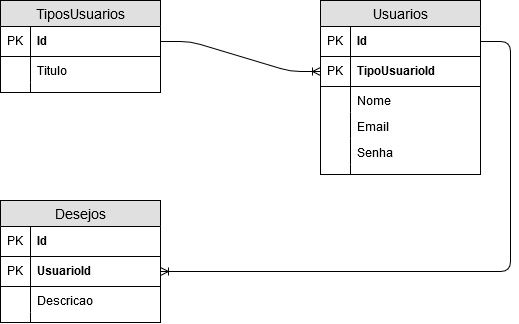

The diagram above was exported from draw.io. Its source (the exported page's mxGraphModel, read from the mxfile embedded in the PNG):
<mxGraphModel dx="721" dy="412" grid="1" gridSize="10" guides="1" tooltips="1" connect="1" arrows="1" fold="1" page="1" pageScale="1" pageWidth="827" pageHeight="1169" math="0" shadow="0">
  <root>
    <mxCell id="0" />
    <mxCell id="1" parent="0" />
    <mxCell id="2" value="TiposUsuarios" style="swimlane;fontStyle=0;childLayout=stackLayout;horizontal=1;startSize=26;fillColor=#e0e0e0;horizontalStack=0;resizeParent=1;resizeParentMax=0;resizeLast=0;collapsible=1;marginBottom=0;swimlaneFillColor=#ffffff;align=center;fontSize=14;" vertex="1" parent="1">
      <mxGeometry x="120" y="120" width="160" height="92" as="geometry">
        <mxRectangle x="120" y="120" width="120" height="26" as="alternateBounds" />
      </mxGeometry>
    </mxCell>
    <mxCell id="3" value="Id" style="shape=partialRectangle;top=0;left=0;right=0;bottom=1;align=left;verticalAlign=middle;fillColor=none;spacingLeft=34;spacingRight=4;overflow=hidden;rotatable=0;points=[[0,0.5],[1,0.5]];portConstraint=eastwest;dropTarget=0;fontStyle=1;fontSize=12;" vertex="1" parent="2">
      <mxGeometry y="26" width="160" height="30" as="geometry" />
    </mxCell>
    <mxCell id="4" value="PK" style="shape=partialRectangle;top=0;left=0;bottom=0;fillColor=none;align=left;verticalAlign=middle;spacingLeft=4;spacingRight=4;overflow=hidden;rotatable=0;points=[];portConstraint=eastwest;part=1;fontSize=12;" vertex="1" connectable="0" parent="3">
      <mxGeometry width="30" height="30" as="geometry" />
    </mxCell>
    <mxCell id="5" value="Titulo" style="shape=partialRectangle;top=0;left=0;right=0;bottom=0;align=left;verticalAlign=top;fillColor=none;spacingLeft=34;spacingRight=4;overflow=hidden;rotatable=0;points=[[0,0.5],[1,0.5]];portConstraint=eastwest;dropTarget=0;fontSize=12;" vertex="1" parent="2">
      <mxGeometry y="56" width="160" height="26" as="geometry" />
    </mxCell>
    <mxCell id="6" value="" style="shape=partialRectangle;top=0;left=0;bottom=0;fillColor=none;align=left;verticalAlign=top;spacingLeft=4;spacingRight=4;overflow=hidden;rotatable=0;points=[];portConstraint=eastwest;part=1;fontSize=12;" vertex="1" connectable="0" parent="5">
      <mxGeometry width="30" height="26" as="geometry" />
    </mxCell>
    <mxCell id="7" value="" style="shape=partialRectangle;top=0;left=0;right=0;bottom=0;align=left;verticalAlign=top;fillColor=none;spacingLeft=34;spacingRight=4;overflow=hidden;rotatable=0;points=[[0,0.5],[1,0.5]];portConstraint=eastwest;dropTarget=0;fontSize=12;" vertex="1" parent="2">
      <mxGeometry y="82" width="160" height="10" as="geometry" />
    </mxCell>
    <mxCell id="8" value="" style="shape=partialRectangle;top=0;left=0;bottom=0;fillColor=none;align=left;verticalAlign=top;spacingLeft=4;spacingRight=4;overflow=hidden;rotatable=0;points=[];portConstraint=eastwest;part=1;fontSize=12;" vertex="1" connectable="0" parent="7">
      <mxGeometry width="30" height="10" as="geometry" />
    </mxCell>
    <mxCell id="9" value="Usuarios" style="swimlane;fontStyle=0;childLayout=stackLayout;horizontal=1;startSize=26;fillColor=#e0e0e0;horizontalStack=0;resizeParent=1;resizeParentMax=0;resizeLast=0;collapsible=1;marginBottom=0;swimlaneFillColor=#ffffff;align=center;fontSize=14;" vertex="1" parent="1">
      <mxGeometry x="440" y="120" width="160" height="174" as="geometry" />
    </mxCell>
    <mxCell id="10" value="Id" style="shape=partialRectangle;top=0;left=0;right=0;bottom=1;align=left;verticalAlign=middle;fillColor=none;spacingLeft=34;spacingRight=4;overflow=hidden;rotatable=0;points=[[0,0.5],[1,0.5]];portConstraint=eastwest;dropTarget=0;fontStyle=1;fontSize=12;" vertex="1" parent="9">
      <mxGeometry y="26" width="160" height="30" as="geometry" />
    </mxCell>
    <mxCell id="11" value="PK" style="shape=partialRectangle;top=0;left=0;bottom=0;fillColor=none;align=left;verticalAlign=middle;spacingLeft=4;spacingRight=4;overflow=hidden;rotatable=0;points=[];portConstraint=eastwest;part=1;fontSize=12;" vertex="1" connectable="0" parent="10">
      <mxGeometry width="30" height="30" as="geometry" />
    </mxCell>
    <mxCell id="12" value="TipoUsuarioId" style="shape=partialRectangle;top=0;left=0;right=0;bottom=1;align=left;verticalAlign=middle;fillColor=none;spacingLeft=34;spacingRight=4;overflow=hidden;rotatable=0;points=[[0,0.5],[1,0.5]];portConstraint=eastwest;dropTarget=0;fontStyle=1;fontSize=12;" vertex="1" parent="9">
      <mxGeometry y="56" width="160" height="30" as="geometry" />
    </mxCell>
    <mxCell id="13" value="PK" style="shape=partialRectangle;top=0;left=0;bottom=0;fillColor=none;align=left;verticalAlign=middle;spacingLeft=4;spacingRight=4;overflow=hidden;rotatable=0;points=[];portConstraint=eastwest;part=1;fontSize=12;" vertex="1" connectable="0" parent="12">
      <mxGeometry width="30" height="30" as="geometry" />
    </mxCell>
    <mxCell id="14" value="Nome" style="shape=partialRectangle;top=0;left=0;right=0;bottom=0;align=left;verticalAlign=top;fillColor=none;spacingLeft=34;spacingRight=4;overflow=hidden;rotatable=0;points=[[0,0.5],[1,0.5]];portConstraint=eastwest;dropTarget=0;fontSize=12;" vertex="1" parent="9">
      <mxGeometry y="86" width="160" height="26" as="geometry" />
    </mxCell>
    <mxCell id="15" value="" style="shape=partialRectangle;top=0;left=0;bottom=0;fillColor=none;align=left;verticalAlign=top;spacingLeft=4;spacingRight=4;overflow=hidden;rotatable=0;points=[];portConstraint=eastwest;part=1;fontSize=12;" vertex="1" connectable="0" parent="14">
      <mxGeometry width="30" height="26" as="geometry" />
    </mxCell>
    <mxCell id="16" value="Email" style="shape=partialRectangle;top=0;left=0;right=0;bottom=0;align=left;verticalAlign=top;fillColor=none;spacingLeft=34;spacingRight=4;overflow=hidden;rotatable=0;points=[[0,0.5],[1,0.5]];portConstraint=eastwest;dropTarget=0;fontSize=12;" vertex="1" parent="9">
      <mxGeometry y="112" width="160" height="26" as="geometry" />
    </mxCell>
    <mxCell id="17" value="" style="shape=partialRectangle;top=0;left=0;bottom=0;fillColor=none;align=left;verticalAlign=top;spacingLeft=4;spacingRight=4;overflow=hidden;rotatable=0;points=[];portConstraint=eastwest;part=1;fontSize=12;" vertex="1" connectable="0" parent="16">
      <mxGeometry width="30" height="26" as="geometry" />
    </mxCell>
    <mxCell id="18" value="Senha" style="shape=partialRectangle;top=0;left=0;right=0;bottom=0;align=left;verticalAlign=top;fillColor=none;spacingLeft=34;spacingRight=4;overflow=hidden;rotatable=0;points=[[0,0.5],[1,0.5]];portConstraint=eastwest;dropTarget=0;fontSize=12;" vertex="1" parent="9">
      <mxGeometry y="138" width="160" height="26" as="geometry" />
    </mxCell>
    <mxCell id="19" value="" style="shape=partialRectangle;top=0;left=0;bottom=0;fillColor=none;align=left;verticalAlign=top;spacingLeft=4;spacingRight=4;overflow=hidden;rotatable=0;points=[];portConstraint=eastwest;part=1;fontSize=12;" vertex="1" connectable="0" parent="18">
      <mxGeometry width="30" height="26" as="geometry" />
    </mxCell>
    <mxCell id="20" value="" style="shape=partialRectangle;top=0;left=0;right=0;bottom=0;align=left;verticalAlign=top;fillColor=none;spacingLeft=34;spacingRight=4;overflow=hidden;rotatable=0;points=[[0,0.5],[1,0.5]];portConstraint=eastwest;dropTarget=0;fontSize=12;" vertex="1" parent="9">
      <mxGeometry y="164" width="160" height="10" as="geometry" />
    </mxCell>
    <mxCell id="21" value="" style="shape=partialRectangle;top=0;left=0;bottom=0;fillColor=none;align=left;verticalAlign=top;spacingLeft=4;spacingRight=4;overflow=hidden;rotatable=0;points=[];portConstraint=eastwest;part=1;fontSize=12;" vertex="1" connectable="0" parent="20">
      <mxGeometry width="30" height="10" as="geometry" />
    </mxCell>
    <mxCell id="22" value="Desejos" style="swimlane;fontStyle=0;childLayout=stackLayout;horizontal=1;startSize=26;fillColor=#e0e0e0;horizontalStack=0;resizeParent=1;resizeParentMax=0;resizeLast=0;collapsible=1;marginBottom=0;swimlaneFillColor=#ffffff;align=center;fontSize=14;" vertex="1" parent="1">
      <mxGeometry x="120" y="320" width="160" height="122" as="geometry" />
    </mxCell>
    <mxCell id="23" value="Id" style="shape=partialRectangle;top=0;left=0;right=0;bottom=1;align=left;verticalAlign=middle;fillColor=none;spacingLeft=34;spacingRight=4;overflow=hidden;rotatable=0;points=[[0,0.5],[1,0.5]];portConstraint=eastwest;dropTarget=0;fontStyle=1;fontSize=12;" vertex="1" parent="22">
      <mxGeometry y="26" width="160" height="30" as="geometry" />
    </mxCell>
    <mxCell id="24" value="PK" style="shape=partialRectangle;top=0;left=0;bottom=0;fillColor=none;align=left;verticalAlign=middle;spacingLeft=4;spacingRight=4;overflow=hidden;rotatable=0;points=[];portConstraint=eastwest;part=1;fontSize=12;" vertex="1" connectable="0" parent="23">
      <mxGeometry width="30" height="30" as="geometry" />
    </mxCell>
    <mxCell id="25" value="UsuarioId" style="shape=partialRectangle;top=0;left=0;right=0;bottom=1;align=left;verticalAlign=middle;fillColor=none;spacingLeft=34;spacingRight=4;overflow=hidden;rotatable=0;points=[[0,0.5],[1,0.5]];portConstraint=eastwest;dropTarget=0;fontStyle=1;fontSize=12;" vertex="1" parent="22">
      <mxGeometry y="56" width="160" height="30" as="geometry" />
    </mxCell>
    <mxCell id="26" value="PK" style="shape=partialRectangle;top=0;left=0;bottom=0;fillColor=none;align=left;verticalAlign=middle;spacingLeft=4;spacingRight=4;overflow=hidden;rotatable=0;points=[];portConstraint=eastwest;part=1;fontSize=12;" vertex="1" connectable="0" parent="25">
      <mxGeometry width="30" height="30" as="geometry" />
    </mxCell>
    <mxCell id="27" value="Descricao" style="shape=partialRectangle;top=0;left=0;right=0;bottom=0;align=left;verticalAlign=top;fillColor=none;spacingLeft=34;spacingRight=4;overflow=hidden;rotatable=0;points=[[0,0.5],[1,0.5]];portConstraint=eastwest;dropTarget=0;fontSize=12;" vertex="1" parent="22">
      <mxGeometry y="86" width="160" height="26" as="geometry" />
    </mxCell>
    <mxCell id="28" value="" style="shape=partialRectangle;top=0;left=0;bottom=0;fillColor=none;align=left;verticalAlign=top;spacingLeft=4;spacingRight=4;overflow=hidden;rotatable=0;points=[];portConstraint=eastwest;part=1;fontSize=12;" vertex="1" connectable="0" parent="27">
      <mxGeometry width="30" height="26" as="geometry" />
    </mxCell>
    <mxCell id="29" value="" style="shape=partialRectangle;top=0;left=0;right=0;bottom=0;align=left;verticalAlign=top;fillColor=none;spacingLeft=34;spacingRight=4;overflow=hidden;rotatable=0;points=[[0,0.5],[1,0.5]];portConstraint=eastwest;dropTarget=0;fontSize=12;" vertex="1" parent="22">
      <mxGeometry y="112" width="160" height="10" as="geometry" />
    </mxCell>
    <mxCell id="30" value="" style="shape=partialRectangle;top=0;left=0;bottom=0;fillColor=none;align=left;verticalAlign=top;spacingLeft=4;spacingRight=4;overflow=hidden;rotatable=0;points=[];portConstraint=eastwest;part=1;fontSize=12;" vertex="1" connectable="0" parent="29">
      <mxGeometry width="30" height="10" as="geometry" />
    </mxCell>
    <mxCell id="31" value="" style="edgeStyle=entityRelationEdgeStyle;fontSize=12;html=1;endArrow=ERoneToMany;" edge="1" source="3" target="12" parent="1">
      <mxGeometry width="100" height="100" relative="1" as="geometry">
        <mxPoint x="330" y="180" as="sourcePoint" />
        <mxPoint x="413.5" y="191" as="targetPoint" />
      </mxGeometry>
    </mxCell>
    <mxCell id="32" value="" style="edgeStyle=entityRelationEdgeStyle;fontSize=12;html=1;endArrow=ERoneToMany;" edge="1" target="25" parent="1">
      <mxGeometry width="100" height="100" relative="1" as="geometry">
        <mxPoint x="600" y="161" as="sourcePoint" />
        <mxPoint x="360" y="391" as="targetPoint" />
      </mxGeometry>
    </mxCell>
  </root>
</mxGraphModel>